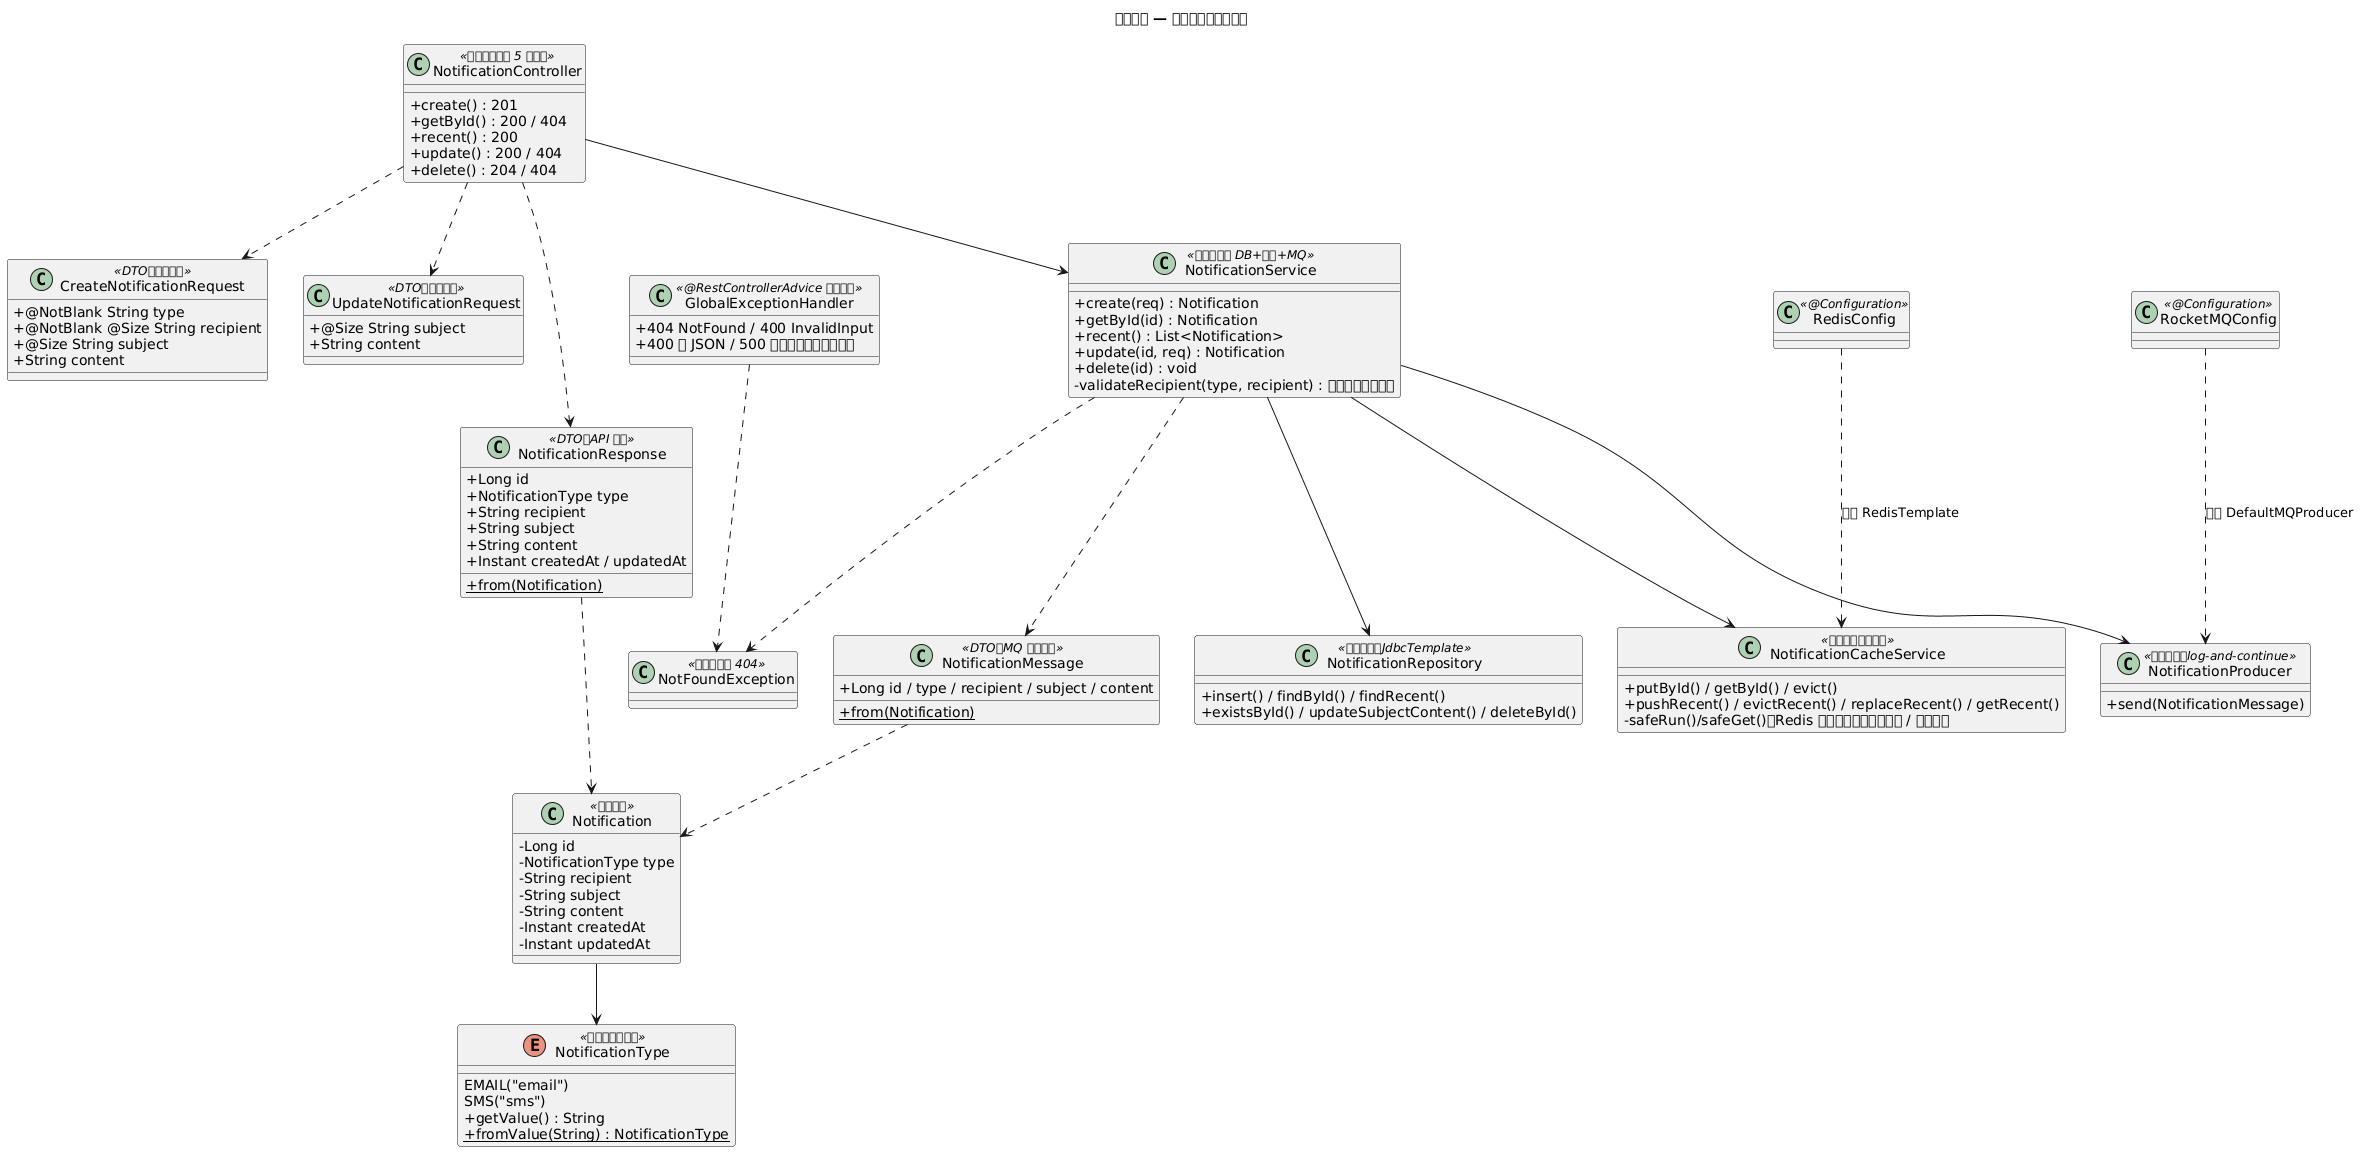

The diagram above was rendered by PlantUML. Its source (embedded in the PNG):
@startuml class-diagram
title 通知服務 — 類別圖（各層職責）

skinparam shadowing false
skinparam classAttributeIconSize 0
skinparam defaultFontName "PingFang TC"

enum NotificationType <<列舉：通知類型>> {
  EMAIL("email")
  SMS("sms")
  +getValue() : String
  +{static} fromValue(String) : NotificationType
}

class Notification <<領域模型>> {
  -Long id
  -NotificationType type
  -String recipient
  -String subject
  -String content
  -Instant createdAt
  -Instant updatedAt
}

class CreateNotificationRequest <<DTO：建立請求>> {
  +@NotBlank String type
  +@NotBlank @Size String recipient
  +@Size String subject
  +String content
}

class UpdateNotificationRequest <<DTO：更新請求>> {
  +@Size String subject
  +String content
}

class NotificationResponse <<DTO：API 回應>> {
  +Long id
  +NotificationType type
  +String recipient
  +String subject
  +String content
  +Instant createdAt / updatedAt
  +{static} from(Notification)
}

class NotificationMessage <<DTO：MQ 訊息格式>> {
  +Long id / type / recipient / subject / content
  +{static} from(Notification)
}

class NotificationController <<控制器：對應 5 個端點>> {
  +create() : 201
  +getById() : 200 / 404
  +recent() : 200
  +update() : 200 / 404
  +delete() : 204 / 404
}

class NotificationService <<服務：編排 DB+快取+MQ>> {
  +create(req) : Notification
  +getById(id) : Notification
  +recent() : List<Notification>
  +update(id, req) : Notification
  +delete(id) : void
  -validateRecipient(type, recipient) : 依類型驗證收件人
}

class NotificationRepository <<資料存取：JdbcTemplate>> {
  +insert() / findById() / findRecent()
  +existsById() / updateSubjectContent() / deleteById()
}

class NotificationCacheService <<快取：含降級保護>> {
  +putById() / getById() / evict()
  +pushRecent() / evictRecent() / replaceRecent() / getRecent()
  -safeRun()/safeGet()：Redis 壞掉時降級為「未命中 / 不執行」
}

class NotificationProducer <<訊息發送：log-and-continue>> {
  +send(NotificationMessage)
}

class GlobalExceptionHandler <<@RestControllerAdvice 統一錯誤>> {
  +404 NotFound / 400 InvalidInput
  +400 壞 JSON / 500 未預期（不洩漏堆疊）
}
class NotFoundException <<例外：對應 404>>
class RedisConfig <<@Configuration>>
class RocketMQConfig <<@Configuration>>

NotificationController --> NotificationService
NotificationController ..> CreateNotificationRequest
NotificationController ..> UpdateNotificationRequest
NotificationController ..> NotificationResponse
NotificationService --> NotificationRepository
NotificationService --> NotificationCacheService
NotificationService --> NotificationProducer
NotificationService ..> NotFoundException
NotificationService ..> NotificationMessage
Notification --> NotificationType
NotificationResponse ..> Notification
NotificationMessage ..> Notification
RedisConfig ..> NotificationCacheService : 提供 RedisTemplate
RocketMQConfig ..> NotificationProducer : 提供 DefaultMQProducer
GlobalExceptionHandler ..> NotFoundException
@enduml